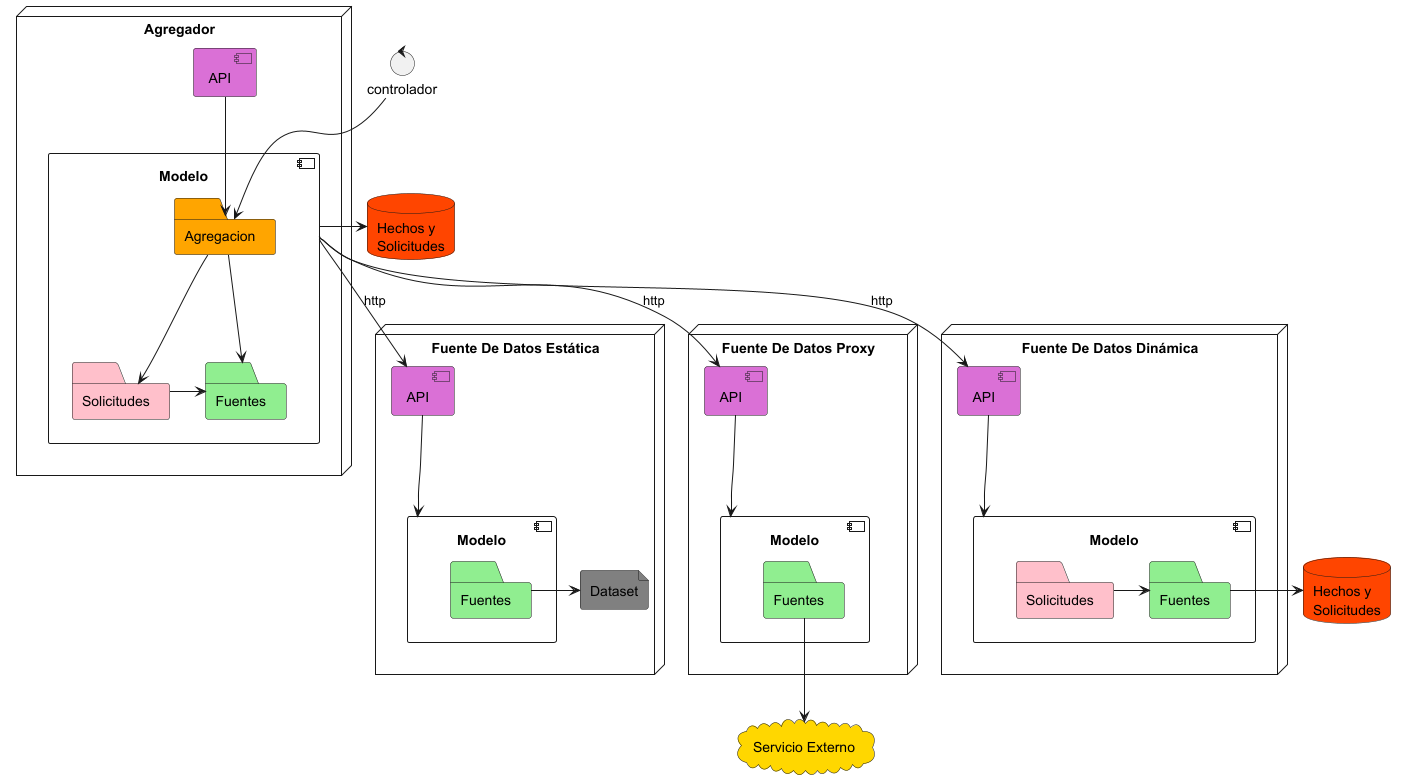

The diagram above was rendered by PlantUML. Its source (embedded in the PNG):
@startuml
skinparam rectangle {
  BackgroundColor White
  BorderColor Black
}

' Agregador
node "Agregador" {
    component API as api_agregador #orchid

    component Modelo as modelo_agregador{
        folder Agregacion as agregacion #orange
        folder Fuentes as fuentes_agregador #lightgreen
        folder Solicitudes as solicitudes_agregador #pink

        agregacion -> fuentes_agregador
        agregacion --> solicitudes_agregador
        solicitudes_agregador -> fuentes_agregador
    }
    api_agregador --> agregacion

}
control controlador as controlador_agregador
controlador_agregador -->agregacion
database "Hechos y \nSolicitudes" as hechos_agregador #orangered
modelo_agregador -> hechos_agregador


' Fuente de Datos Estática
node "Fuente De Datos Estática" {
    component API as api_estatica #orchid
    component Modelo as modelo_estatica{
        folder Fuentes as fuentes_estaticas #lightgreen
    }
    file Dataset as dataset #gray
    fuentes_estaticas -> dataset
    api_estatica --> modelo_estatica
}

' Fuente de Datos Proxy
node "Fuente De Datos Proxy" {
    component API as api_proxy #orchid
    component Modelo as modelo_proxy{
        folder Fuentes as fuentes_proxy #lightgreen
    }

    api_proxy --> modelo_proxy
}
cloud "Servicio Externo" as servicio_externo #gold
fuentes_proxy --> servicio_externo

' Fuente de Datos Dinámica
node "Fuente De Datos Dinámica" {
    component API as api_dinamica #orchid

    component Modelo as modelo_dinamico{
        folder Fuentes as fuentes_dinamicas #lightgreen
        folder Solicitudes as solicitudes_dinamicas #pink

        solicitudes_dinamicas -> fuentes_dinamicas
   }
    api_dinamica --> modelo_dinamico
}

database "Hechos y \nSolicitudes" as hechos_dinamica #orangered
fuentes_dinamicas -> hechos_dinamica


' Conexiones entre componentes
modelo_agregador --> api_estatica : http
modelo_agregador --> api_proxy : http
modelo_agregador --> api_dinamica : http

@enduml